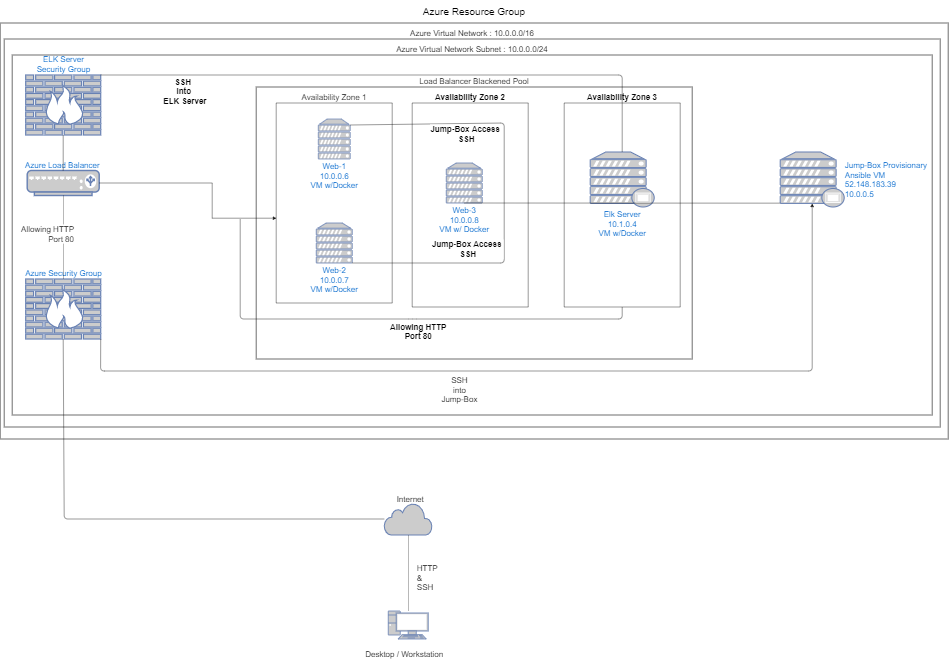

The diagram above was exported from draw.io. Its source (the exported page's mxGraphModel, read from the mxfile embedded in the PNG):
<mxGraphModel dx="3655" dy="2898" grid="1" gridSize="10" guides="1" tooltips="1" connect="1" arrows="1" fold="1" page="1" pageScale="1" pageWidth="850" pageHeight="1100" math="0" shadow="0">
  <root>
    <mxCell id="0" />
    <mxCell id="1" parent="0" />
    <mxCell id="qA6CBRdqGOj58EGU7xFC-1" value="" style="fontColor=#0066CC;verticalAlign=top;verticalLabelPosition=bottom;labelPosition=center;align=center;html=1;outlineConnect=0;fillColor=#CCCCCC;strokeColor=#6881B3;gradientColor=none;gradientDirection=north;strokeWidth=2;shape=mxgraph.networks.pc;" parent="1" vertex="1">
      <mxGeometry x="810" y="1450" width="100" height="70" as="geometry" />
    </mxCell>
    <mxCell id="qA6CBRdqGOj58EGU7xFC-4" value="&lt;span style=&quot;font-size: 20px&quot;&gt;Desktop / Workstation&lt;br&gt;&lt;br&gt;&lt;/span&gt;" style="text;html=1;resizable=0;autosize=1;align=center;verticalAlign=middle;points=[];fillColor=none;strokeColor=none;rounded=0;" parent="1" vertex="1">
      <mxGeometry x="745" y="1550" width="210" height="40" as="geometry" />
    </mxCell>
    <mxCell id="qA6CBRdqGOj58EGU7xFC-5" value="" style="html=1;outlineConnect=0;fillColor=#CCCCCC;strokeColor=#6881B3;gradientColor=none;gradientDirection=north;strokeWidth=2;shape=mxgraph.networks.cloud;fontColor=#ffffff;" parent="1" vertex="1">
      <mxGeometry x="800" y="1180" width="120" height="80" as="geometry" />
    </mxCell>
    <mxCell id="qA6CBRdqGOj58EGU7xFC-6" value="&lt;font style=&quot;font-size: 20px&quot;&gt;Internet&lt;/font&gt;" style="text;html=1;resizable=0;autosize=1;align=center;verticalAlign=middle;points=[];fillColor=none;strokeColor=none;rounded=0;" parent="1" vertex="1">
      <mxGeometry x="825" y="1160" width="80" height="20" as="geometry" />
    </mxCell>
    <mxCell id="qA6CBRdqGOj58EGU7xFC-7" value="&lt;p&gt;&lt;font style=&quot;font-size: 25px&quot;&gt;Azure Resource Group&lt;/font&gt;&lt;/p&gt;" style="whiteSpace=wrap;html=1;labelPosition=center;verticalLabelPosition=top;align=center;verticalAlign=bottom;textDirection=ltr;" parent="1" vertex="1">
      <mxGeometry x="-160" y="-20" width="2370" height="1040" as="geometry" />
    </mxCell>
    <mxCell id="qA6CBRdqGOj58EGU7xFC-15" value="&lt;font style=&quot;font-size: 20px&quot;&gt;&lt;font style=&quot;font-size: 20px&quot;&gt;Azure Virtual Network :&amp;nbsp;&lt;/font&gt;&lt;span style=&quot;font-family: &amp;#34;az_ea_font&amp;#34; , &amp;#34;segoe ui&amp;#34; , &amp;#34;az_font&amp;#34; , , , &amp;#34;blinkmacsystemfont&amp;#34; , &amp;#34;roboto&amp;#34; , &amp;#34;oxygen&amp;#34; , &amp;#34;ubuntu&amp;#34; , &amp;#34;cantarell&amp;#34; , &amp;#34;open sans&amp;#34; , &amp;#34;helvetica neue&amp;#34; , sans-serif ; background-color: rgb(255 , 255 , 255)&quot;&gt;10.0.0.0/16&lt;/span&gt;&lt;/font&gt;" style="whiteSpace=wrap;html=1;labelPosition=center;verticalLabelPosition=top;align=center;verticalAlign=bottom;" parent="1" vertex="1">
      <mxGeometry x="-150" y="20" width="2340" height="970" as="geometry" />
    </mxCell>
    <mxCell id="qA6CBRdqGOj58EGU7xFC-16" value="&lt;font style=&quot;font-size: 20px&quot;&gt;Azure Virtual Network Subnet : 10.0.0.0/24&lt;/font&gt;" style="whiteSpace=wrap;html=1;labelPosition=center;verticalLabelPosition=top;align=center;verticalAlign=bottom;" parent="1" vertex="1">
      <mxGeometry x="-130" y="60" width="2300" height="900" as="geometry" />
    </mxCell>
    <mxCell id="qA6CBRdqGOj58EGU7xFC-21" value="&lt;font style=&quot;font-size: 20px&quot;&gt;Azure Security Group&lt;/font&gt;" style="fontColor=#0066CC;verticalAlign=bottom;verticalLabelPosition=top;labelPosition=center;align=center;html=1;outlineConnect=0;fillColor=#CCCCCC;strokeColor=#6881B3;gradientColor=none;gradientDirection=north;strokeWidth=2;shape=mxgraph.networks.firewall;" parent="1" vertex="1">
      <mxGeometry x="-96.25" y="620" width="187.5" height="150" as="geometry" />
    </mxCell>
    <mxCell id="qA6CBRdqGOj58EGU7xFC-22" value="&lt;font style=&quot;font-size: 20px&quot;&gt;Azure Load Balancer&amp;nbsp;&lt;br&gt;&lt;/font&gt;" style="fontColor=#0066CC;verticalAlign=bottom;verticalLabelPosition=top;labelPosition=center;align=center;html=1;outlineConnect=0;fillColor=#CCCCCC;strokeColor=#6881B3;gradientColor=none;gradientDirection=north;strokeWidth=2;shape=mxgraph.networks.load_balancer;" parent="1" vertex="1">
      <mxGeometry x="-92.5" y="348.75" width="180" height="62.5" as="geometry" />
    </mxCell>
    <mxCell id="qA6CBRdqGOj58EGU7xFC-23" value="&lt;font style=&quot;font-size: 20px&quot;&gt;Jump-Box Provisionary&amp;nbsp;&lt;br&gt;Ansible VM&lt;br&gt;52.148.183.39&lt;br&gt;10.0.0.5&lt;br&gt;&lt;/font&gt;" style="fontColor=#0066CC;verticalAlign=middle;verticalLabelPosition=middle;labelPosition=right;align=left;html=1;outlineConnect=0;fillColor=#CCCCCC;strokeColor=#6881B3;gradientColor=none;gradientDirection=north;strokeWidth=2;shape=mxgraph.networks.proxy_server;" parent="1" vertex="1">
      <mxGeometry x="1790" y="302.5" width="160" height="137.5" as="geometry" />
    </mxCell>
    <mxCell id="qA6CBRdqGOj58EGU7xFC-30" value="&lt;font style=&quot;font-size: 20px&quot;&gt;Load Balancer Blackened Pool&lt;/font&gt;" style="whiteSpace=wrap;html=1;labelPosition=center;verticalLabelPosition=top;align=center;verticalAlign=bottom;" parent="1" vertex="1">
      <mxGeometry x="480" y="140" width="1090" height="680" as="geometry" />
    </mxCell>
    <mxCell id="qA6CBRdqGOj58EGU7xFC-60" value="" style="endArrow=none;html=1;entryX=1;entryY=0.5;entryDx=0;entryDy=0;entryPerimeter=0;" parent="1" target="qA6CBRdqGOj58EGU7xFC-31" edge="1">
      <mxGeometry width="50" height="50" relative="1" as="geometry">
        <mxPoint x="1020" y="380" as="sourcePoint" />
        <mxPoint x="850" y="620" as="targetPoint" />
      </mxGeometry>
    </mxCell>
    <mxCell id="qA6CBRdqGOj58EGU7xFC-64" value="&lt;font style=&quot;font-size: 20px&quot;&gt;Allowing HTTP&lt;br&gt;Port 80&lt;/font&gt;" style="endArrow=none;html=1;entryX=0.5;entryY=1;entryDx=0;entryDy=0;entryPerimeter=0;labelPosition=left;verticalLabelPosition=top;align=right;verticalAlign=bottom;exitX=0.5;exitY=0;exitDx=0;exitDy=0;exitPerimeter=0;" parent="1" source="qA6CBRdqGOj58EGU7xFC-21" target="qA6CBRdqGOj58EGU7xFC-22" edge="1">
      <mxGeometry x="-0.1782" y="-29" width="50" height="50" relative="1" as="geometry">
        <mxPoint x="800" y="600" as="sourcePoint" />
        <mxPoint x="850" y="550" as="targetPoint" />
        <Array as="points" />
        <mxPoint y="-1" as="offset" />
      </mxGeometry>
    </mxCell>
    <mxCell id="qA6CBRdqGOj58EGU7xFC-65" value="&lt;font style=&quot;font-size: 20px&quot;&gt;SSH&lt;br&gt;into&lt;br&gt;Jump-Box&lt;/font&gt;" style="endArrow=classic;html=1;entryX=0.5;entryY=0.94;entryDx=0;entryDy=0;entryPerimeter=0;exitX=1;exitY=1;exitDx=0;exitDy=0;exitPerimeter=0;labelPosition=center;verticalLabelPosition=bottom;align=center;verticalAlign=top;" parent="1" source="qA6CBRdqGOj58EGU7xFC-21" target="qA6CBRdqGOj58EGU7xFC-23" edge="1">
      <mxGeometry x="-0.1416" y="-5" width="50" height="50" relative="1" as="geometry">
        <mxPoint x="800" y="580" as="sourcePoint" />
        <mxPoint x="850" y="530" as="targetPoint" />
        <Array as="points">
          <mxPoint x="91" y="850" />
          <mxPoint x="1870" y="850" />
        </Array>
        <mxPoint as="offset" />
      </mxGeometry>
    </mxCell>
    <mxCell id="qA6CBRdqGOj58EGU7xFC-66" value="" style="endArrow=none;html=1;exitX=0.5;exitY=1;exitDx=0;exitDy=0;exitPerimeter=0;" parent="1" source="qA6CBRdqGOj58EGU7xFC-21" target="qA6CBRdqGOj58EGU7xFC-5" edge="1">
      <mxGeometry width="50" height="50" relative="1" as="geometry">
        <mxPoint x="800" y="560" as="sourcePoint" />
        <mxPoint x="850" y="510" as="targetPoint" />
        <Array as="points">
          <mxPoint y="1220" />
        </Array>
      </mxGeometry>
    </mxCell>
    <mxCell id="qA6CBRdqGOj58EGU7xFC-71" value="&lt;font style=&quot;font-size: 20px&quot;&gt;Ansible&lt;br&gt;&lt;/font&gt;" style="text;html=1;strokeColor=none;fillColor=none;align=center;verticalAlign=middle;whiteSpace=wrap;rounded=0;" parent="1" vertex="1">
      <mxGeometry x="930" y="388.75" width="40" height="20" as="geometry" />
    </mxCell>
    <mxCell id="qA6CBRdqGOj58EGU7xFC-72" value="&lt;font style=&quot;font-size: 20px&quot;&gt;HTTP&amp;nbsp;&lt;br&gt;&amp;amp;&amp;nbsp;&lt;br&gt;SSH&amp;nbsp;&lt;/font&gt;" style="endArrow=none;html=1;labelPosition=right;verticalLabelPosition=middle;align=left;verticalAlign=middle;" parent="1" source="qA6CBRdqGOj58EGU7xFC-1" target="qA6CBRdqGOj58EGU7xFC-5" edge="1">
      <mxGeometry x="-0.1429" y="-20" width="50" height="50" relative="1" as="geometry">
        <mxPoint x="800" y="900" as="sourcePoint" />
        <mxPoint x="850" y="850" as="targetPoint" />
        <mxPoint y="-1" as="offset" />
      </mxGeometry>
    </mxCell>
    <mxCell id="xr0YMUzDP7yWlft8dmNJ-6" value="&lt;font style=&quot;font-size: 20px&quot;&gt;&lt;b&gt;Availability Zone 2&lt;br&gt;&lt;/b&gt;&lt;/font&gt;" style="rounded=0;whiteSpace=wrap;html=1;direction=south;labelPosition=center;verticalLabelPosition=top;align=center;verticalAlign=bottom;" vertex="1" parent="1">
      <mxGeometry x="870" y="180" width="290" height="510" as="geometry" />
    </mxCell>
    <mxCell id="xr0YMUzDP7yWlft8dmNJ-7" value="&lt;font style=&quot;font-size: 20px&quot;&gt;&lt;b&gt;Availability Zone 3&lt;/b&gt;&lt;br&gt;&lt;/font&gt;" style="rounded=0;whiteSpace=wrap;html=1;direction=south;labelPosition=center;verticalLabelPosition=top;align=center;verticalAlign=bottom;" vertex="1" parent="1">
      <mxGeometry x="1250" y="180" width="290" height="510" as="geometry" />
    </mxCell>
    <mxCell id="xr0YMUzDP7yWlft8dmNJ-5" value="&lt;font style=&quot;font-size: 20px&quot;&gt;Availability Zone 1&lt;/font&gt;" style="rounded=0;whiteSpace=wrap;html=1;direction=south;labelPosition=center;verticalLabelPosition=top;align=center;verticalAlign=bottom;" vertex="1" parent="1">
      <mxGeometry x="530" y="180" width="290" height="500" as="geometry" />
    </mxCell>
    <mxCell id="qA6CBRdqGOj58EGU7xFC-32" value="&lt;font style=&quot;font-size: 20px&quot;&gt;Web-1&lt;br&gt;10.0.0.6&lt;br&gt;VM w/Docker&lt;br&gt;&lt;/font&gt;" style="fontColor=#0066CC;verticalAlign=top;verticalLabelPosition=bottom;labelPosition=center;align=center;html=1;outlineConnect=0;fillColor=#CCCCCC;strokeColor=#6881B3;gradientColor=none;gradientDirection=north;strokeWidth=2;shape=mxgraph.networks.server;" parent="1" vertex="1">
      <mxGeometry x="635" y="220" width="80" height="100" as="geometry" />
    </mxCell>
    <mxCell id="qA6CBRdqGOj58EGU7xFC-33" value="&lt;font style=&quot;font-size: 20px&quot;&gt;Web-2&lt;br&gt;10.0.0.7&lt;br&gt;VM w/Docker&lt;br&gt;&lt;/font&gt;" style="fontColor=#0066CC;verticalAlign=top;verticalLabelPosition=bottom;labelPosition=center;align=center;html=1;outlineConnect=0;fillColor=#CCCCCC;strokeColor=#6881B3;gradientColor=none;gradientDirection=north;strokeWidth=2;shape=mxgraph.networks.server;" parent="1" vertex="1">
      <mxGeometry x="630" y="480" width="90" height="100" as="geometry" />
    </mxCell>
    <mxCell id="qA6CBRdqGOj58EGU7xFC-31" value="&lt;font style=&quot;font-size: 20px&quot;&gt;Web-3&lt;br&gt;10.0.0.8&lt;br&gt;VM w/ Docker&lt;br&gt;&lt;/font&gt;" style="fontColor=#0066CC;verticalAlign=top;verticalLabelPosition=bottom;labelPosition=center;align=center;html=1;outlineConnect=0;fillColor=#CCCCCC;strokeColor=#6881B3;gradientColor=none;gradientDirection=north;strokeWidth=2;shape=mxgraph.networks.server;" parent="1" vertex="1">
      <mxGeometry x="955" y="330" width="90" height="100" as="geometry" />
    </mxCell>
    <mxCell id="xr0YMUzDP7yWlft8dmNJ-2" value="&lt;font style=&quot;font-size: 20px&quot;&gt;&lt;font style=&quot;font-size: 20px&quot;&gt;Elk Server&lt;br&gt;&lt;/font&gt;10.1.0.4&lt;br&gt;VM w/Docker&lt;br&gt;&lt;/font&gt;" style="fontColor=#0066CC;verticalAlign=top;verticalLabelPosition=bottom;labelPosition=center;align=center;html=1;outlineConnect=0;fillColor=#CCCCCC;strokeColor=#6881B3;gradientColor=none;gradientDirection=north;strokeWidth=2;shape=mxgraph.networks.proxy_server;" vertex="1" parent="1">
      <mxGeometry x="1315" y="302.5" width="160" height="137.5" as="geometry" />
    </mxCell>
    <mxCell id="xr0YMUzDP7yWlft8dmNJ-10" value="" style="endArrow=none;html=1;entryX=0;entryY=0.93;entryDx=0;entryDy=0;entryPerimeter=0;exitX=0.5;exitY=1;exitDx=0;exitDy=0;exitPerimeter=0;" edge="1" parent="1" source="qA6CBRdqGOj58EGU7xFC-31" target="qA6CBRdqGOj58EGU7xFC-23">
      <mxGeometry width="50" height="50" relative="1" as="geometry">
        <mxPoint x="900" y="570" as="sourcePoint" />
        <mxPoint x="1380" y="380" as="targetPoint" />
        <Array as="points" />
      </mxGeometry>
    </mxCell>
    <mxCell id="xr0YMUzDP7yWlft8dmNJ-11" value="" style="endArrow=none;html=1;exitX=1;exitY=1;exitDx=0;exitDy=0;exitPerimeter=0;labelPosition=center;verticalLabelPosition=top;align=center;verticalAlign=bottom;" edge="1" parent="1" source="qA6CBRdqGOj58EGU7xFC-33">
      <mxGeometry width="50" height="50" relative="1" as="geometry">
        <mxPoint x="930" y="570" as="sourcePoint" />
        <mxPoint x="1100" y="430" as="targetPoint" />
        <Array as="points">
          <mxPoint x="1100" y="580" />
        </Array>
      </mxGeometry>
    </mxCell>
    <mxCell id="xr0YMUzDP7yWlft8dmNJ-17" value="&lt;font style=&quot;font-size: 20px&quot;&gt;&lt;b&gt;Jump-Box Access&amp;nbsp;&lt;br&gt;SSH&lt;/b&gt;&lt;br&gt;&lt;/font&gt;" style="edgeLabel;html=1;align=center;verticalAlign=bottom;resizable=0;points=[];labelPosition=center;verticalLabelPosition=top;" vertex="1" connectable="0" parent="xr0YMUzDP7yWlft8dmNJ-11">
      <mxGeometry x="0.3333" relative="1" as="geometry">
        <mxPoint x="-65" y="-10.15" as="offset" />
      </mxGeometry>
    </mxCell>
    <mxCell id="xr0YMUzDP7yWlft8dmNJ-19" value="" style="endArrow=none;html=1;exitX=1;exitY=0.15;exitDx=0;exitDy=0;exitPerimeter=0;" edge="1" parent="1" source="qA6CBRdqGOj58EGU7xFC-32">
      <mxGeometry width="50" height="50" relative="1" as="geometry">
        <mxPoint x="930" y="540" as="sourcePoint" />
        <mxPoint x="1100" y="430" as="targetPoint" />
        <Array as="points">
          <mxPoint x="1100" y="230" />
        </Array>
      </mxGeometry>
    </mxCell>
    <mxCell id="xr0YMUzDP7yWlft8dmNJ-20" value="&lt;font style=&quot;font-size: 20px&quot;&gt;&lt;b&gt;Jump-Box Access&amp;nbsp;&lt;br&gt;SSH&lt;/b&gt;&lt;/font&gt;" style="edgeLabel;html=1;align=center;verticalAlign=middle;resizable=0;points=[];" vertex="1" connectable="0" parent="xr0YMUzDP7yWlft8dmNJ-19">
      <mxGeometry x="-0.118" y="-2" relative="1" as="geometry">
        <mxPoint x="31" y="21.92" as="offset" />
      </mxGeometry>
    </mxCell>
    <mxCell id="xr0YMUzDP7yWlft8dmNJ-21" value="" style="endArrow=none;html=1;entryX=1;entryY=0.5;entryDx=0;entryDy=0;" edge="1" parent="1" target="xr0YMUzDP7yWlft8dmNJ-7">
      <mxGeometry width="50" height="50" relative="1" as="geometry">
        <mxPoint x="440" y="470" as="sourcePoint" />
        <mxPoint x="980" y="470" as="targetPoint" />
        <Array as="points">
          <mxPoint x="440" y="720" />
          <mxPoint x="870" y="720" />
          <mxPoint x="1395" y="720" />
        </Array>
      </mxGeometry>
    </mxCell>
    <mxCell id="xr0YMUzDP7yWlft8dmNJ-22" value="&lt;font style=&quot;font-size: 20px&quot;&gt;&lt;b&gt;Allowing HTTP&lt;br&gt;Port 80&lt;br&gt;&lt;/b&gt;&lt;/font&gt;" style="edgeLabel;html=1;align=center;verticalAlign=middle;resizable=0;points=[];" vertex="1" connectable="0" parent="xr0YMUzDP7yWlft8dmNJ-21">
      <mxGeometry x="0.2165" y="2" relative="1" as="geometry">
        <mxPoint x="-56" y="32" as="offset" />
      </mxGeometry>
    </mxCell>
    <mxCell id="xr0YMUzDP7yWlft8dmNJ-8" value="" style="edgeStyle=orthogonalEdgeStyle;rounded=0;orthogonalLoop=1;jettySize=auto;html=1;entryX=0.576;entryY=1;entryDx=0;entryDy=0;entryPerimeter=0;exitX=1;exitY=0.5;exitDx=0;exitDy=0;exitPerimeter=0;" edge="1" parent="1" source="qA6CBRdqGOj58EGU7xFC-22" target="xr0YMUzDP7yWlft8dmNJ-5">
      <mxGeometry relative="1" as="geometry">
        <Array as="points">
          <mxPoint x="370" y="380" />
          <mxPoint x="370" y="468" />
        </Array>
      </mxGeometry>
    </mxCell>
    <mxCell id="xr0YMUzDP7yWlft8dmNJ-28" value="&lt;font style=&quot;font-size: 20px&quot;&gt;ELK Server&lt;br&gt;Security Group&lt;br&gt;&lt;/font&gt;" style="fontColor=#0066CC;verticalAlign=bottom;verticalLabelPosition=top;labelPosition=center;align=center;html=1;outlineConnect=0;fillColor=#CCCCCC;strokeColor=#6881B3;gradientColor=none;gradientDirection=north;strokeWidth=2;shape=mxgraph.networks.firewall;" vertex="1" parent="1">
      <mxGeometry x="-96.25" y="110" width="187.5" height="150" as="geometry" />
    </mxCell>
    <mxCell id="xr0YMUzDP7yWlft8dmNJ-31" value="" style="endArrow=none;html=1;entryX=0.5;entryY=0;entryDx=0;entryDy=0;entryPerimeter=0;exitX=1;exitY=0;exitDx=0;exitDy=0;exitPerimeter=0;" edge="1" parent="1" source="xr0YMUzDP7yWlft8dmNJ-28" target="xr0YMUzDP7yWlft8dmNJ-2">
      <mxGeometry width="50" height="50" relative="1" as="geometry">
        <mxPoint x="990" y="570" as="sourcePoint" />
        <mxPoint x="1040" y="520" as="targetPoint" />
        <Array as="points">
          <mxPoint x="1395" y="110" />
        </Array>
      </mxGeometry>
    </mxCell>
    <mxCell id="xr0YMUzDP7yWlft8dmNJ-32" value="&lt;font style=&quot;font-size: 20px&quot;&gt;&lt;b&gt;SSH &lt;br&gt;into&lt;br&gt;&amp;nbsp;ELK Server&lt;/b&gt;&lt;/font&gt;" style="edgeLabel;html=1;align=center;verticalAlign=middle;resizable=0;points=[];" vertex="1" connectable="0" parent="xr0YMUzDP7yWlft8dmNJ-31">
      <mxGeometry x="-0.6047" y="4" relative="1" as="geometry">
        <mxPoint x="-89" y="44" as="offset" />
      </mxGeometry>
    </mxCell>
    <mxCell id="xr0YMUzDP7yWlft8dmNJ-33" value="" style="endArrow=none;html=1;entryX=0.5;entryY=1;entryDx=0;entryDy=0;entryPerimeter=0;exitX=0.5;exitY=0;exitDx=0;exitDy=0;exitPerimeter=0;" edge="1" parent="1" source="qA6CBRdqGOj58EGU7xFC-22" target="xr0YMUzDP7yWlft8dmNJ-28">
      <mxGeometry width="50" height="50" relative="1" as="geometry">
        <mxPoint x="990" y="560" as="sourcePoint" />
        <mxPoint x="1040" y="510" as="targetPoint" />
      </mxGeometry>
    </mxCell>
  </root>
</mxGraphModel>